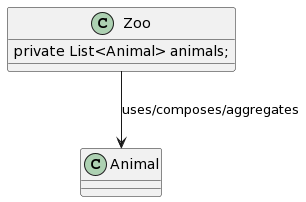

The diagram above was rendered by PlantUML. Its source (embedded in the PNG):
@startuml
class Zoo {
        private List<Animal> animals;
    }

    class Animal { }

    Zoo --> Animal: uses/composes/aggregates
@enduml